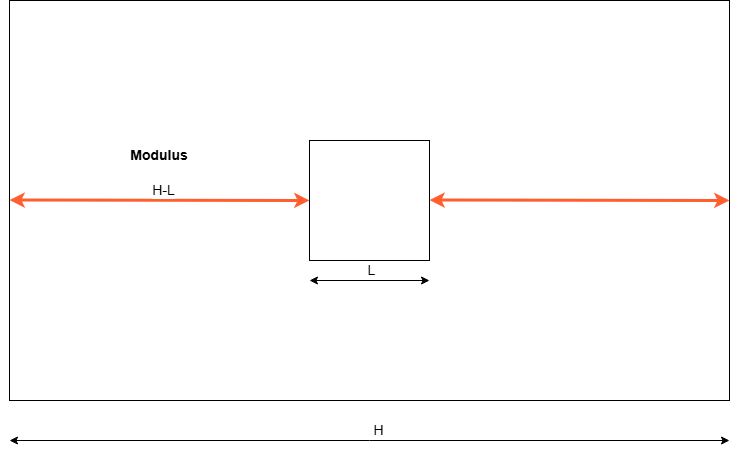

The diagram above was exported from draw.io. Its source (the exported page's mxGraphModel, read from the mxfile embedded in the PNG):
<mxGraphModel dx="1188" dy="629" grid="1" gridSize="10" guides="1" tooltips="1" connect="1" arrows="1" fold="1" page="1" pageScale="1" pageWidth="1169" pageHeight="827" math="0" shadow="0">
  <root>
    <mxCell id="0" />
    <mxCell id="1" parent="0" />
    <mxCell id="WivJ0mIm9ATpZOmyb2W5-1" value="" style="rounded=0;whiteSpace=wrap;html=1;" vertex="1" parent="1">
      <mxGeometry x="240" y="200" width="720" height="400" as="geometry" />
    </mxCell>
    <mxCell id="WivJ0mIm9ATpZOmyb2W5-2" value="" style="rounded=0;whiteSpace=wrap;html=1;" vertex="1" parent="1">
      <mxGeometry x="540" y="340" width="120" height="120" as="geometry" />
    </mxCell>
    <mxCell id="WivJ0mIm9ATpZOmyb2W5-4" value="" style="endArrow=classic;startArrow=classic;html=1;rounded=0;" edge="1" parent="1">
      <mxGeometry width="50" height="50" relative="1" as="geometry">
        <mxPoint x="240" y="640" as="sourcePoint" />
        <mxPoint x="960" y="640" as="targetPoint" />
      </mxGeometry>
    </mxCell>
    <mxCell id="WivJ0mIm9ATpZOmyb2W5-5" value="&lt;font style=&quot;font-size: 14px;&quot;&gt;H&lt;/font&gt;" style="edgeLabel;html=1;align=center;verticalAlign=middle;resizable=0;points=[];" vertex="1" connectable="0" parent="WivJ0mIm9ATpZOmyb2W5-4">
      <mxGeometry x="0.0222" y="-1" relative="1" as="geometry">
        <mxPoint y="-11" as="offset" />
      </mxGeometry>
    </mxCell>
    <mxCell id="WivJ0mIm9ATpZOmyb2W5-10" value="" style="endArrow=classic;startArrow=classic;html=1;rounded=0;" edge="1" parent="1">
      <mxGeometry width="50" height="50" relative="1" as="geometry">
        <mxPoint x="540" y="480" as="sourcePoint" />
        <mxPoint x="660" y="480" as="targetPoint" />
      </mxGeometry>
    </mxCell>
    <mxCell id="WivJ0mIm9ATpZOmyb2W5-11" value="&lt;font style=&quot;font-size: 14px;&quot;&gt;L&lt;/font&gt;" style="edgeLabel;html=1;align=center;verticalAlign=middle;resizable=0;points=[];" vertex="1" connectable="0" parent="WivJ0mIm9ATpZOmyb2W5-10">
      <mxGeometry x="0.0222" y="-1" relative="1" as="geometry">
        <mxPoint y="-11" as="offset" />
      </mxGeometry>
    </mxCell>
    <mxCell id="WivJ0mIm9ATpZOmyb2W5-19" value="" style="endArrow=classic;startArrow=classic;html=1;rounded=0;strokeWidth=3;strokeColor=#FF5F2E;" edge="1" parent="1">
      <mxGeometry width="50" height="50" relative="1" as="geometry">
        <mxPoint x="660" y="399.5" as="sourcePoint" />
        <mxPoint x="960" y="400" as="targetPoint" />
      </mxGeometry>
    </mxCell>
    <mxCell id="WivJ0mIm9ATpZOmyb2W5-21" value="" style="endArrow=classic;startArrow=classic;html=1;rounded=0;strokeWidth=3;strokeColor=#FF5F2E;" edge="1" parent="1">
      <mxGeometry width="50" height="50" relative="1" as="geometry">
        <mxPoint x="240" y="399.5" as="sourcePoint" />
        <mxPoint x="540" y="400" as="targetPoint" />
      </mxGeometry>
    </mxCell>
    <mxCell id="WivJ0mIm9ATpZOmyb2W5-22" value="&lt;font style=&quot;font-size: 14px;&quot;&gt;H-L&lt;/font&gt;" style="edgeLabel;html=1;align=center;verticalAlign=middle;resizable=0;points=[];" vertex="1" connectable="0" parent="WivJ0mIm9ATpZOmyb2W5-21">
      <mxGeometry x="0.0222" y="-1" relative="1" as="geometry">
        <mxPoint y="-11" as="offset" />
      </mxGeometry>
    </mxCell>
    <mxCell id="WivJ0mIm9ATpZOmyb2W5-24" value="&lt;font style=&quot;font-size: 14px;&quot;&gt;&lt;b&gt;Modulus&lt;/b&gt;&lt;/font&gt;" style="text;html=1;align=center;verticalAlign=middle;whiteSpace=wrap;rounded=0;" vertex="1" parent="1">
      <mxGeometry x="360" y="340" width="60" height="30" as="geometry" />
    </mxCell>
  </root>
</mxGraphModel>